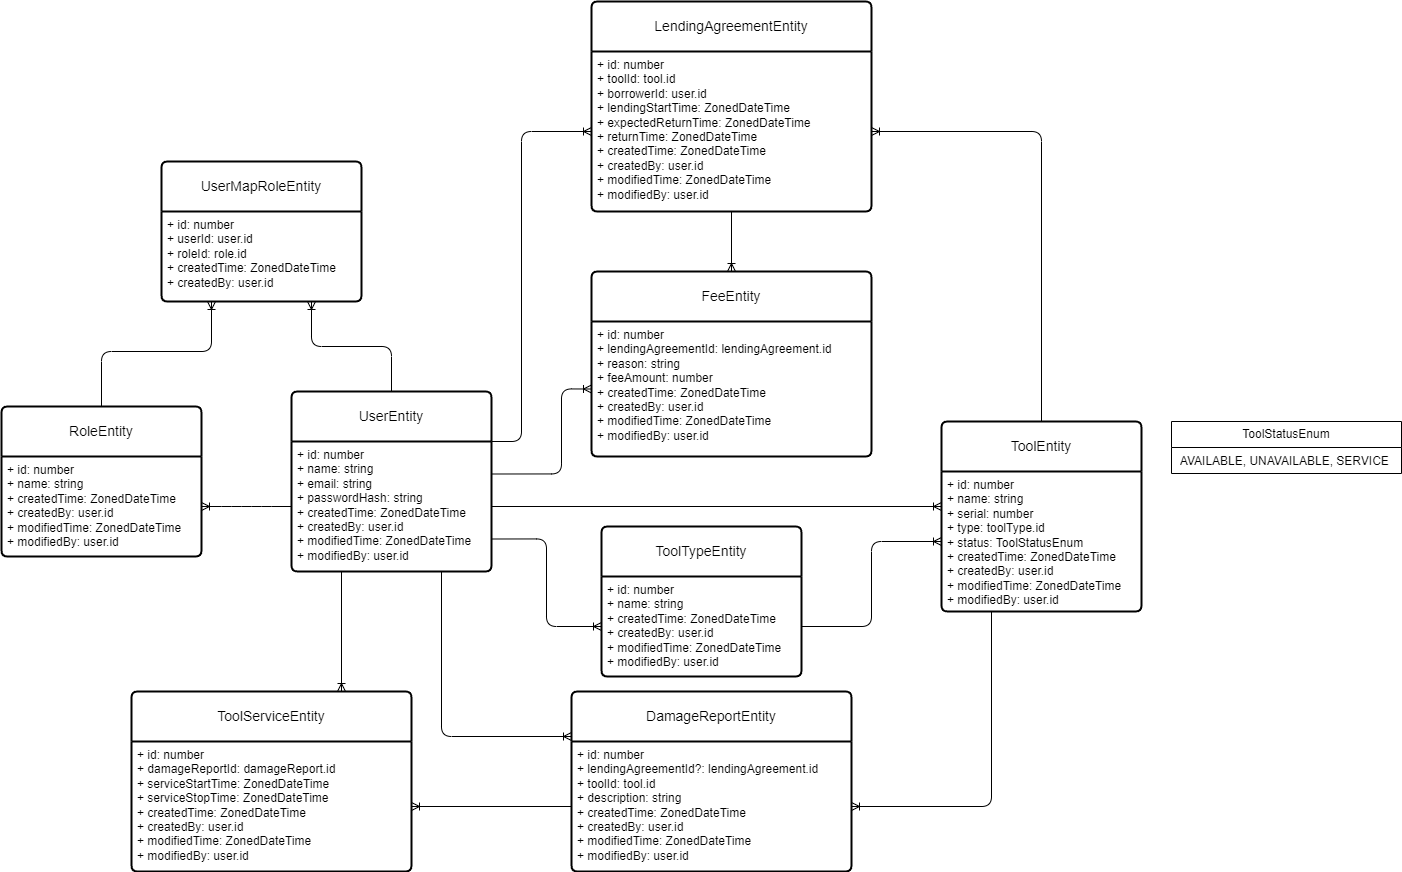

The diagram above was exported from draw.io. Its source (the exported page's mxGraphModel, read from the mxfile embedded in the PNG):
<mxGraphModel dx="2391" dy="1296" grid="1" gridSize="10" guides="1" tooltips="1" connect="1" arrows="1" fold="1" page="1" pageScale="1" pageWidth="827" pageHeight="1169" background="#ffffff" math="0" shadow="0">
  <root>
    <mxCell id="0" />
    <mxCell id="1" parent="0" />
    <mxCell id="Wsoe4sBbVNy_n7_w70QO-10" value="ToolStatusEnum" style="swimlane;fontStyle=0;childLayout=stackLayout;horizontal=1;startSize=26;fillColor=none;horizontalStack=0;resizeParent=1;resizeParentMax=0;resizeLast=0;collapsible=1;marginBottom=0;whiteSpace=wrap;html=1;" parent="1" vertex="1">
      <mxGeometry x="1200" y="480" width="230" height="52" as="geometry" />
    </mxCell>
    <mxCell id="Wsoe4sBbVNy_n7_w70QO-11" value="AVAILABLE, UNAVAILABLE, SERVICE&amp;nbsp;" style="text;strokeColor=none;fillColor=none;align=center;verticalAlign=top;spacingLeft=4;spacingRight=4;overflow=hidden;rotatable=0;points=[[0,0.5],[1,0.5]];portConstraint=eastwest;whiteSpace=wrap;html=1;" parent="Wsoe4sBbVNy_n7_w70QO-10" vertex="1">
      <mxGeometry y="26" width="230" height="26" as="geometry" />
    </mxCell>
    <mxCell id="Wsoe4sBbVNy_n7_w70QO-15" value="ToolEntity" style="swimlane;childLayout=stackLayout;horizontal=1;startSize=50;horizontalStack=0;rounded=1;fontSize=14;fontStyle=0;strokeWidth=2;resizeParent=0;resizeLast=1;shadow=0;dashed=0;align=center;arcSize=4;whiteSpace=wrap;html=1;" parent="1" vertex="1">
      <mxGeometry x="970" y="480" width="200" height="190" as="geometry" />
    </mxCell>
    <mxCell id="Wsoe4sBbVNy_n7_w70QO-16" value="+ id: number&lt;br&gt;&lt;div&gt;+ name: string&lt;/div&gt;&lt;div&gt;+ serial: number&lt;div&gt;&lt;/div&gt;&lt;div&gt;+ type: toolType.id&lt;/div&gt;&lt;/div&gt;&lt;div&gt;+ status: ToolStatusEnum&lt;/div&gt;&lt;div&gt;+ createdTime: ZonedDateTime&lt;/div&gt;&lt;div&gt;+ createdBy: user.id&lt;div&gt;&lt;/div&gt;&lt;div&gt;&lt;div&gt;+ modifiedTime: ZonedDateTime&lt;/div&gt;&lt;div&gt;+ modifiedBy: user.id&lt;/div&gt;&lt;/div&gt;&lt;/div&gt;" style="align=left;strokeColor=none;fillColor=none;spacingLeft=4;spacingRight=4;fontSize=12;verticalAlign=top;resizable=0;rotatable=0;part=1;html=1;whiteSpace=wrap;" parent="Wsoe4sBbVNy_n7_w70QO-15" vertex="1">
      <mxGeometry y="50" width="200" height="140" as="geometry" />
    </mxCell>
    <mxCell id="Wsoe4sBbVNy_n7_w70QO-17" value="UserEntity" style="swimlane;childLayout=stackLayout;horizontal=1;startSize=50;horizontalStack=0;rounded=1;fontSize=14;fontStyle=0;strokeWidth=2;resizeParent=0;resizeLast=1;shadow=0;dashed=0;align=center;arcSize=4;whiteSpace=wrap;html=1;" parent="1" vertex="1">
      <mxGeometry x="320" y="450" width="200" height="180" as="geometry" />
    </mxCell>
    <mxCell id="Wsoe4sBbVNy_n7_w70QO-18" value="+ id: number&lt;br&gt;&lt;div&gt;+ name: string&lt;br&gt;&lt;div&gt;+ email: string&lt;br&gt;&lt;div&gt;+ passwordHash: string&lt;/div&gt;&lt;/div&gt;&lt;/div&gt;&lt;div&gt;+&amp;nbsp;createdTime: ZonedDateTime&lt;/div&gt;&lt;div&gt;+&amp;nbsp;createdBy: user.id&lt;/div&gt;&lt;div&gt;&lt;div&gt;+ modifiedTime: ZonedDateTime&lt;/div&gt;&lt;div&gt;+ modifiedBy: user.id&lt;/div&gt;&lt;br&gt;&lt;/div&gt;" style="align=left;strokeColor=none;fillColor=none;spacingLeft=4;spacingRight=4;fontSize=12;verticalAlign=top;resizable=0;rotatable=0;part=1;html=1;whiteSpace=wrap;" parent="Wsoe4sBbVNy_n7_w70QO-17" vertex="1">
      <mxGeometry y="50" width="200" height="130" as="geometry" />
    </mxCell>
    <mxCell id="Wsoe4sBbVNy_n7_w70QO-19" value="&lt;div&gt;UserMapRoleEntity&lt;/div&gt;" style="swimlane;childLayout=stackLayout;horizontal=1;startSize=50;horizontalStack=0;rounded=1;fontSize=14;fontStyle=0;strokeWidth=2;resizeParent=0;resizeLast=1;shadow=0;dashed=0;align=center;arcSize=4;whiteSpace=wrap;html=1;" parent="1" vertex="1">
      <mxGeometry x="190" y="220" width="200" height="140" as="geometry" />
    </mxCell>
    <mxCell id="Wsoe4sBbVNy_n7_w70QO-20" value="+ id: number&lt;br&gt;&lt;div&gt;+ userId: user.id&lt;br&gt;&lt;div&gt;+ roleId: role.id&lt;/div&gt;&lt;/div&gt;&lt;div&gt;+&amp;nbsp;createdTime: ZonedDateTime&lt;/div&gt;&lt;div&gt;+&amp;nbsp;createdBy: user.id&lt;/div&gt;" style="align=left;strokeColor=none;fillColor=none;spacingLeft=4;spacingRight=4;fontSize=12;verticalAlign=top;resizable=0;rotatable=0;part=1;html=1;whiteSpace=wrap;" parent="Wsoe4sBbVNy_n7_w70QO-19" vertex="1">
      <mxGeometry y="50" width="200" height="90" as="geometry" />
    </mxCell>
    <mxCell id="Wsoe4sBbVNy_n7_w70QO-21" value="RoleEntity" style="swimlane;childLayout=stackLayout;horizontal=1;startSize=50;horizontalStack=0;rounded=1;fontSize=14;fontStyle=0;strokeWidth=2;resizeParent=0;resizeLast=1;shadow=0;dashed=0;align=center;arcSize=4;whiteSpace=wrap;html=1;" parent="1" vertex="1">
      <mxGeometry x="30" y="465" width="200" height="150" as="geometry" />
    </mxCell>
    <mxCell id="Wsoe4sBbVNy_n7_w70QO-22" value="+ id: number&lt;br&gt;&lt;div&gt;+ name: string&lt;/div&gt;&lt;div&gt;+&amp;nbsp;createdTime: ZonedDateTime&lt;/div&gt;&lt;div&gt;+&amp;nbsp;createdBy: user.id&lt;/div&gt;&lt;div&gt;&lt;div&gt;+ modifiedTime: ZonedDateTime&lt;/div&gt;&lt;div&gt;+ modifiedBy: user.id&lt;/div&gt;&lt;br&gt;&lt;/div&gt;" style="align=left;strokeColor=none;fillColor=none;spacingLeft=4;spacingRight=4;fontSize=12;verticalAlign=top;resizable=0;rotatable=0;part=1;html=1;whiteSpace=wrap;" parent="Wsoe4sBbVNy_n7_w70QO-21" vertex="1">
      <mxGeometry y="50" width="200" height="100" as="geometry" />
    </mxCell>
    <mxCell id="Wsoe4sBbVNy_n7_w70QO-23" value="LendingAgreementEntity" style="swimlane;childLayout=stackLayout;horizontal=1;startSize=50;horizontalStack=0;rounded=1;fontSize=14;fontStyle=0;strokeWidth=2;resizeParent=0;resizeLast=1;shadow=0;dashed=0;align=center;arcSize=4;whiteSpace=wrap;html=1;" parent="1" vertex="1">
      <mxGeometry x="620" y="60" width="280" height="210" as="geometry" />
    </mxCell>
    <mxCell id="Wsoe4sBbVNy_n7_w70QO-24" value="+ id: number&lt;br&gt;&lt;div&gt;+ toolId: tool.id&lt;/div&gt;&lt;div&gt;+ borrowerId: user.id&lt;/div&gt;&lt;div&gt;+ lendingStartTime: ZonedDateTime&lt;/div&gt;&lt;div&gt;+ expectedReturnTime: ZonedDateTime&lt;br&gt;+ returnTime: ZonedDateTime&lt;/div&gt;&lt;div&gt;+ createdTime: ZonedDateTime&lt;/div&gt;&lt;div&gt;+ createdBy: user.id&lt;div&gt;&lt;/div&gt;&lt;div&gt;&lt;div&gt;+ modifiedTime: ZonedDateTime&lt;/div&gt;&lt;div&gt;+ modifiedBy: user.id&lt;/div&gt;&lt;/div&gt;&lt;/div&gt;" style="align=left;strokeColor=none;fillColor=none;spacingLeft=4;spacingRight=4;fontSize=12;verticalAlign=top;resizable=0;rotatable=0;part=1;html=1;whiteSpace=wrap;" parent="Wsoe4sBbVNy_n7_w70QO-23" vertex="1">
      <mxGeometry y="50" width="280" height="160" as="geometry" />
    </mxCell>
    <mxCell id="Wsoe4sBbVNy_n7_w70QO-27" value="FeeEntity" style="swimlane;childLayout=stackLayout;horizontal=1;startSize=50;horizontalStack=0;rounded=1;fontSize=14;fontStyle=0;strokeWidth=2;resizeParent=0;resizeLast=1;shadow=0;dashed=0;align=center;arcSize=4;whiteSpace=wrap;html=1;" parent="1" vertex="1">
      <mxGeometry x="620" y="330" width="280" height="185" as="geometry" />
    </mxCell>
    <mxCell id="Wsoe4sBbVNy_n7_w70QO-28" value="+ id: number&lt;br&gt;&lt;div&gt;+ lendingAgreementId: lendingAgreement.id&lt;/div&gt;&lt;div&gt;+ reason: string&lt;/div&gt;&lt;div&gt;+ feeAmount: number&lt;/div&gt;&lt;div&gt;+ createdTime: ZonedDateTime&lt;/div&gt;&lt;div&gt;+ createdBy: user.id&lt;div&gt;&lt;/div&gt;&lt;div&gt;&lt;div&gt;+ modifiedTime: ZonedDateTime&lt;/div&gt;&lt;div&gt;+ modifiedBy: user.id&lt;/div&gt;&lt;/div&gt;&lt;/div&gt;" style="align=left;strokeColor=none;fillColor=none;spacingLeft=4;spacingRight=4;fontSize=12;verticalAlign=top;resizable=0;rotatable=0;part=1;html=1;whiteSpace=wrap;" parent="Wsoe4sBbVNy_n7_w70QO-27" vertex="1">
      <mxGeometry y="50" width="280" height="135" as="geometry" />
    </mxCell>
    <mxCell id="Wsoe4sBbVNy_n7_w70QO-29" value="DamageReportEntity" style="swimlane;childLayout=stackLayout;horizontal=1;startSize=50;horizontalStack=0;rounded=1;fontSize=14;fontStyle=0;strokeWidth=2;resizeParent=0;resizeLast=1;shadow=0;dashed=0;align=center;arcSize=4;whiteSpace=wrap;html=1;" parent="1" vertex="1">
      <mxGeometry x="600" y="750" width="280" height="180" as="geometry" />
    </mxCell>
    <mxCell id="Wsoe4sBbVNy_n7_w70QO-30" value="+ id: number&lt;br&gt;&lt;div&gt;+ lendingAgreementId?: lendingAgreement.id&lt;/div&gt;&lt;div&gt;+ toolId: tool.id&lt;/div&gt;&lt;div&gt;+ description: string&lt;/div&gt;&lt;div&gt;+ createdTime: ZonedDateTime&lt;/div&gt;&lt;div&gt;+ createdBy: user.id&lt;div&gt;&lt;/div&gt;&lt;div&gt;&lt;div&gt;+ modifiedTime: ZonedDateTime&lt;/div&gt;&lt;div&gt;+ modifiedBy: user.id&lt;/div&gt;&lt;/div&gt;&lt;/div&gt;" style="align=left;strokeColor=none;fillColor=none;spacingLeft=4;spacingRight=4;fontSize=12;verticalAlign=top;resizable=0;rotatable=0;part=1;html=1;whiteSpace=wrap;" parent="Wsoe4sBbVNy_n7_w70QO-29" vertex="1">
      <mxGeometry y="50" width="280" height="130" as="geometry" />
    </mxCell>
    <mxCell id="Wsoe4sBbVNy_n7_w70QO-33" value="ToolTypeEntity" style="swimlane;childLayout=stackLayout;horizontal=1;startSize=50;horizontalStack=0;rounded=1;fontSize=14;fontStyle=0;strokeWidth=2;resizeParent=0;resizeLast=1;shadow=0;dashed=0;align=center;arcSize=4;whiteSpace=wrap;html=1;" parent="1" vertex="1">
      <mxGeometry x="630" y="585" width="200" height="150" as="geometry" />
    </mxCell>
    <mxCell id="Wsoe4sBbVNy_n7_w70QO-34" value="+ id: number&lt;br&gt;&lt;div&gt;+ name: string&lt;/div&gt;&lt;div&gt;+&amp;nbsp;createdTime: ZonedDateTime&lt;/div&gt;&lt;div&gt;+&amp;nbsp;createdBy: user.id&lt;/div&gt;&lt;div&gt;&lt;div&gt;+ modifiedTime: ZonedDateTime&lt;/div&gt;&lt;div&gt;+ modifiedBy: user.id&lt;/div&gt;&lt;br&gt;&lt;/div&gt;" style="align=left;strokeColor=none;fillColor=none;spacingLeft=4;spacingRight=4;fontSize=12;verticalAlign=top;resizable=0;rotatable=0;part=1;html=1;whiteSpace=wrap;" parent="Wsoe4sBbVNy_n7_w70QO-33" vertex="1">
      <mxGeometry y="50" width="200" height="100" as="geometry" />
    </mxCell>
    <mxCell id="Wsoe4sBbVNy_n7_w70QO-35" value="ToolServiceEntity" style="swimlane;childLayout=stackLayout;horizontal=1;startSize=50;horizontalStack=0;rounded=1;fontSize=14;fontStyle=0;strokeWidth=2;resizeParent=0;resizeLast=1;shadow=0;dashed=0;align=center;arcSize=4;whiteSpace=wrap;html=1;" parent="1" vertex="1">
      <mxGeometry x="160" y="750" width="280" height="180" as="geometry" />
    </mxCell>
    <mxCell id="Wsoe4sBbVNy_n7_w70QO-36" value="+ id: number&lt;br&gt;&lt;div&gt;+ damageReportId: damageReport.id&lt;/div&gt;&lt;div&gt;+ serviceStartTime: ZonedDateTime&lt;/div&gt;&lt;div&gt;&lt;div&gt;+ serviceStopTime: ZonedDateTime&lt;/div&gt;&lt;/div&gt;&lt;div&gt;+ createdTime: ZonedDateTime&lt;/div&gt;&lt;div&gt;+ createdBy: user.id&lt;div&gt;&lt;/div&gt;&lt;div&gt;&lt;div&gt;+ modifiedTime: ZonedDateTime&lt;/div&gt;&lt;div&gt;+ modifiedBy: user.id&lt;/div&gt;&lt;/div&gt;&lt;/div&gt;" style="align=left;strokeColor=none;fillColor=none;spacingLeft=4;spacingRight=4;fontSize=12;verticalAlign=top;resizable=0;rotatable=0;part=1;html=1;whiteSpace=wrap;" parent="Wsoe4sBbVNy_n7_w70QO-35" vertex="1">
      <mxGeometry y="50" width="280" height="130" as="geometry" />
    </mxCell>
    <mxCell id="4" value="" style="edgeStyle=orthogonalEdgeStyle;fontSize=12;html=1;endArrow=ERoneToMany;exitX=0.5;exitY=0;exitDx=0;exitDy=0;rounded=1;entryX=0.25;entryY=1;entryDx=0;entryDy=0;" edge="1" parent="1" source="Wsoe4sBbVNy_n7_w70QO-21" target="Wsoe4sBbVNy_n7_w70QO-20">
      <mxGeometry width="100" height="100" relative="1" as="geometry">
        <mxPoint x="450" y="280" as="sourcePoint" />
        <mxPoint x="320" y="190" as="targetPoint" />
        <Array as="points">
          <mxPoint x="130" y="410" />
          <mxPoint x="240" y="410" />
        </Array>
      </mxGeometry>
    </mxCell>
    <mxCell id="5" value="" style="edgeStyle=orthogonalEdgeStyle;fontSize=12;html=1;endArrow=ERoneToMany;entryX=0.75;entryY=1;entryDx=0;entryDy=0;exitX=0.5;exitY=0;exitDx=0;exitDy=0;" edge="1" parent="1" source="Wsoe4sBbVNy_n7_w70QO-17" target="Wsoe4sBbVNy_n7_w70QO-20">
      <mxGeometry width="100" height="100" relative="1" as="geometry">
        <mxPoint x="610" y="310" as="sourcePoint" />
        <mxPoint x="710" y="210" as="targetPoint" />
      </mxGeometry>
    </mxCell>
    <mxCell id="7" value="" style="edgeStyle=orthogonalEdgeStyle;fontSize=12;html=1;endArrow=ERoneToMany;exitX=1;exitY=0.5;exitDx=0;exitDy=0;entryX=0;entryY=0.25;entryDx=0;entryDy=0;" edge="1" parent="1" source="Wsoe4sBbVNy_n7_w70QO-18" target="Wsoe4sBbVNy_n7_w70QO-16">
      <mxGeometry width="100" height="100" relative="1" as="geometry">
        <mxPoint x="420" y="630" as="sourcePoint" />
        <mxPoint x="520" y="530" as="targetPoint" />
      </mxGeometry>
    </mxCell>
    <mxCell id="8" value="" style="edgeStyle=orthogonalEdgeStyle;fontSize=12;html=1;endArrow=ERoneToMany;exitX=1;exitY=0.5;exitDx=0;exitDy=0;entryX=0;entryY=0.5;entryDx=0;entryDy=0;" edge="1" parent="1" source="Wsoe4sBbVNy_n7_w70QO-34" target="Wsoe4sBbVNy_n7_w70QO-16">
      <mxGeometry width="100" height="100" relative="1" as="geometry">
        <mxPoint x="420" y="730" as="sourcePoint" />
        <mxPoint x="520" y="630" as="targetPoint" />
      </mxGeometry>
    </mxCell>
    <mxCell id="9" value="" style="edgeStyle=orthogonalEdgeStyle;fontSize=12;html=1;endArrow=ERoneToMany;entryX=1;entryY=0.5;entryDx=0;entryDy=0;exitX=0.5;exitY=0;exitDx=0;exitDy=0;" edge="1" parent="1" source="Wsoe4sBbVNy_n7_w70QO-15" target="Wsoe4sBbVNy_n7_w70QO-24">
      <mxGeometry width="100" height="100" relative="1" as="geometry">
        <mxPoint x="670" y="559" as="sourcePoint" />
        <mxPoint x="790" y="490" as="targetPoint" />
        <Array as="points">
          <mxPoint x="1070" y="190" />
        </Array>
      </mxGeometry>
    </mxCell>
    <mxCell id="11" value="" style="edgeStyle=orthogonalEdgeStyle;fontSize=12;html=1;endArrow=ERoneToMany;entryX=0;entryY=0.5;entryDx=0;entryDy=0;exitX=1;exitY=0;exitDx=0;exitDy=0;" edge="1" parent="1" source="Wsoe4sBbVNy_n7_w70QO-18" target="Wsoe4sBbVNy_n7_w70QO-24">
      <mxGeometry width="100" height="100" relative="1" as="geometry">
        <mxPoint x="420" y="460" as="sourcePoint" />
        <mxPoint x="520" y="400" as="targetPoint" />
        <Array as="points">
          <mxPoint x="550" y="500" />
          <mxPoint x="550" y="190" />
        </Array>
      </mxGeometry>
    </mxCell>
    <mxCell id="12" value="" style="edgeStyle=orthogonalEdgeStyle;fontSize=12;html=1;endArrow=ERoneToMany;exitX=0.25;exitY=1;exitDx=0;exitDy=0;entryX=1;entryY=0.5;entryDx=0;entryDy=0;" edge="1" parent="1" source="Wsoe4sBbVNy_n7_w70QO-16" target="Wsoe4sBbVNy_n7_w70QO-30">
      <mxGeometry width="100" height="100" relative="1" as="geometry">
        <mxPoint x="630" y="770" as="sourcePoint" />
        <mxPoint x="950" y="820" as="targetPoint" />
        <Array as="points">
          <mxPoint x="1020" y="865" />
        </Array>
      </mxGeometry>
    </mxCell>
    <mxCell id="13" value="" style="fontSize=12;html=1;endArrow=ERoneToMany;exitX=0.75;exitY=1;exitDx=0;exitDy=0;entryX=0;entryY=0.25;entryDx=0;entryDy=0;edgeStyle=orthogonalEdgeStyle;" edge="1" parent="1" source="Wsoe4sBbVNy_n7_w70QO-18" target="Wsoe4sBbVNy_n7_w70QO-29">
      <mxGeometry width="100" height="100" relative="1" as="geometry">
        <mxPoint x="340" y="1010" as="sourcePoint" />
        <mxPoint x="440" y="910" as="targetPoint" />
        <Array as="points">
          <mxPoint x="470" y="795" />
        </Array>
      </mxGeometry>
    </mxCell>
    <mxCell id="14" value="" style="edgeStyle=orthogonalEdgeStyle;fontSize=12;html=1;endArrow=ERoneToMany;entryX=0;entryY=0.5;entryDx=0;entryDy=0;exitX=1;exitY=0.75;exitDx=0;exitDy=0;" edge="1" parent="1" source="Wsoe4sBbVNy_n7_w70QO-18" target="Wsoe4sBbVNy_n7_w70QO-34">
      <mxGeometry width="100" height="100" relative="1" as="geometry">
        <mxPoint x="60" y="780" as="sourcePoint" />
        <mxPoint x="160" y="680" as="targetPoint" />
      </mxGeometry>
    </mxCell>
    <mxCell id="16" value="" style="fontSize=12;html=1;endArrow=ERoneToMany;exitX=0;exitY=0.5;exitDx=0;exitDy=0;entryX=1;entryY=0.5;entryDx=0;entryDy=0;edgeStyle=orthogonalEdgeStyle;" edge="1" parent="1" source="Wsoe4sBbVNy_n7_w70QO-30" target="Wsoe4sBbVNy_n7_w70QO-36">
      <mxGeometry width="100" height="100" relative="1" as="geometry">
        <mxPoint x="550" y="1170" as="sourcePoint" />
        <mxPoint x="650" y="1070" as="targetPoint" />
      </mxGeometry>
    </mxCell>
    <mxCell id="17" value="" style="edgeStyle=orthogonalEdgeStyle;fontSize=12;html=1;endArrow=ERoneToMany;exitX=0.25;exitY=1;exitDx=0;exitDy=0;entryX=0.75;entryY=0;entryDx=0;entryDy=0;" edge="1" parent="1" source="Wsoe4sBbVNy_n7_w70QO-18" target="Wsoe4sBbVNy_n7_w70QO-35">
      <mxGeometry width="100" height="100" relative="1" as="geometry">
        <mxPoint x="250" y="770" as="sourcePoint" />
        <mxPoint x="340" y="660" as="targetPoint" />
        <Array as="points" />
      </mxGeometry>
    </mxCell>
    <mxCell id="18" value="" style="edgeStyle=orthogonalEdgeStyle;fontSize=12;html=1;endArrow=ERoneToMany;exitX=0.5;exitY=1;exitDx=0;exitDy=0;entryX=0.5;entryY=0;entryDx=0;entryDy=0;" edge="1" parent="1" source="Wsoe4sBbVNy_n7_w70QO-24" target="Wsoe4sBbVNy_n7_w70QO-27">
      <mxGeometry width="100" height="100" relative="1" as="geometry">
        <mxPoint x="970" y="480" as="sourcePoint" />
        <mxPoint x="1070" y="380" as="targetPoint" />
      </mxGeometry>
    </mxCell>
    <mxCell id="20" value="" style="edgeStyle=orthogonalEdgeStyle;fontSize=12;html=1;endArrow=ERoneToMany;entryX=0;entryY=0.5;entryDx=0;entryDy=0;exitX=1;exitY=0.25;exitDx=0;exitDy=0;" edge="1" parent="1" source="Wsoe4sBbVNy_n7_w70QO-18" target="Wsoe4sBbVNy_n7_w70QO-28">
      <mxGeometry width="100" height="100" relative="1" as="geometry">
        <mxPoint x="410" y="470" as="sourcePoint" />
        <mxPoint x="510" y="370" as="targetPoint" />
        <Array as="points">
          <mxPoint x="590" y="533" />
          <mxPoint x="590" y="448" />
        </Array>
      </mxGeometry>
    </mxCell>
    <mxCell id="21" value="" style="edgeStyle=entityRelationEdgeStyle;fontSize=12;html=1;endArrow=ERoneToMany;exitX=0;exitY=0.5;exitDx=0;exitDy=0;entryX=1;entryY=0.5;entryDx=0;entryDy=0;" edge="1" parent="1" source="Wsoe4sBbVNy_n7_w70QO-18" target="Wsoe4sBbVNy_n7_w70QO-22">
      <mxGeometry width="100" height="100" relative="1" as="geometry">
        <mxPoint x="170" y="410" as="sourcePoint" />
        <mxPoint x="270" y="310" as="targetPoint" />
      </mxGeometry>
    </mxCell>
  </root>
</mxGraphModel>